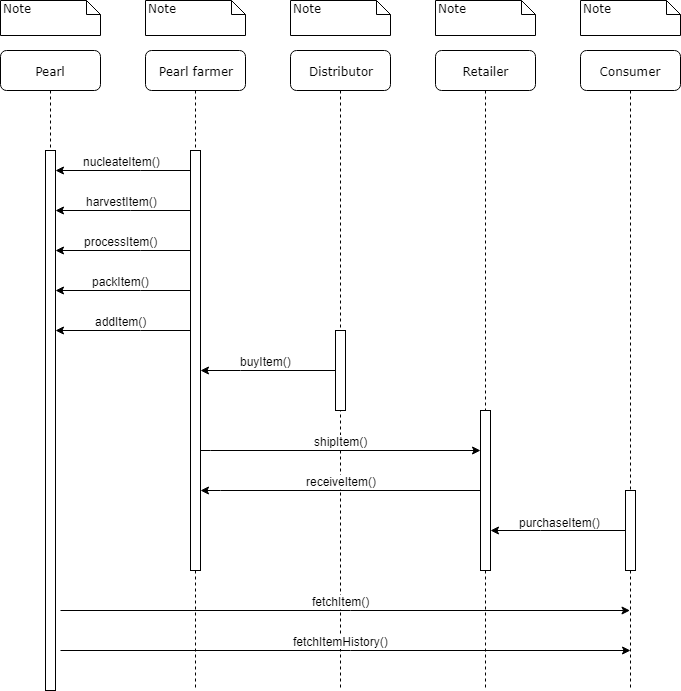

The diagram above was exported from draw.io. Its source (the exported page's mxGraphModel, read from the mxfile embedded in the PNG):
<mxGraphModel dx="1394" dy="806" grid="1" gridSize="10" guides="1" tooltips="1" connect="1" arrows="1" fold="1" page="1" pageScale="1" pageWidth="1169" pageHeight="827" background="#ffffff" math="0" shadow="0">
  <root>
    <mxCell id="0" />
    <mxCell id="1" parent="0" />
    <mxCell id="lE8nt2couYvjQIlS7a1T-36" value="" style="group" parent="1" vertex="1" connectable="0">
      <mxGeometry x="100" y="30" width="100" height="690" as="geometry" />
    </mxCell>
    <mxCell id="7baba1c4bc27f4b0-8" value="Pearl" style="shape=umlLifeline;perimeter=lifelinePerimeter;whiteSpace=wrap;html=1;container=0;collapsible=0;recursiveResize=0;outlineConnect=0;rounded=1;shadow=0;comic=0;labelBackgroundColor=none;strokeColor=#000000;strokeWidth=1;fillColor=#FFFFFF;fontFamily=Verdana;fontSize=12;fontColor=#000000;align=center;" parent="lE8nt2couYvjQIlS7a1T-36" vertex="1">
      <mxGeometry y="50" width="100" height="580" as="geometry" />
    </mxCell>
    <mxCell id="7baba1c4bc27f4b0-40" value="Note" style="shape=note;whiteSpace=wrap;html=1;size=14;verticalAlign=top;align=left;spacingTop=-6;rounded=0;shadow=0;comic=0;labelBackgroundColor=none;strokeColor=#000000;strokeWidth=1;fillColor=#FFFFFF;fontFamily=Verdana;fontSize=12;fontColor=#000000;" parent="lE8nt2couYvjQIlS7a1T-36" vertex="1">
      <mxGeometry width="100" height="35" as="geometry" />
    </mxCell>
    <mxCell id="lE8nt2couYvjQIlS7a1T-8" value="" style="html=1;points=[];perimeter=orthogonalPerimeter;rounded=0;shadow=0;comic=0;labelBackgroundColor=none;strokeColor=#000000;strokeWidth=1;fillColor=#FFFFFF;fontFamily=Verdana;fontSize=12;fontColor=#000000;align=center;" parent="lE8nt2couYvjQIlS7a1T-36" vertex="1">
      <mxGeometry x="45" y="150" width="10" height="540" as="geometry" />
    </mxCell>
    <mxCell id="lE8nt2couYvjQIlS7a1T-37" value="" style="group" parent="1" vertex="1" connectable="0">
      <mxGeometry x="245" y="30" width="100" height="690" as="geometry" />
    </mxCell>
    <mxCell id="7baba1c4bc27f4b0-2" value="Pearl farmer" style="shape=umlLifeline;perimeter=lifelinePerimeter;whiteSpace=wrap;html=1;container=0;collapsible=0;recursiveResize=0;outlineConnect=0;rounded=1;shadow=0;comic=0;labelBackgroundColor=none;strokeColor=#000000;strokeWidth=1;fillColor=#FFFFFF;fontFamily=Verdana;fontSize=12;fontColor=#000000;align=center;" parent="lE8nt2couYvjQIlS7a1T-37" vertex="1">
      <mxGeometry y="50" width="100" height="640" as="geometry" />
    </mxCell>
    <mxCell id="7baba1c4bc27f4b0-41" value="Note" style="shape=note;whiteSpace=wrap;html=1;size=14;verticalAlign=top;align=left;spacingTop=-6;rounded=0;shadow=0;comic=0;labelBackgroundColor=none;strokeColor=#000000;strokeWidth=1;fillColor=#FFFFFF;fontFamily=Verdana;fontSize=12;fontColor=#000000;" parent="lE8nt2couYvjQIlS7a1T-37" vertex="1">
      <mxGeometry width="100" height="35" as="geometry" />
    </mxCell>
    <mxCell id="7baba1c4bc27f4b0-10" value="" style="html=1;points=[];perimeter=orthogonalPerimeter;rounded=0;shadow=0;comic=0;labelBackgroundColor=none;strokeColor=#000000;strokeWidth=1;fillColor=#FFFFFF;fontFamily=Verdana;fontSize=12;fontColor=#000000;align=center;" parent="lE8nt2couYvjQIlS7a1T-37" vertex="1">
      <mxGeometry x="45" y="150" width="10" height="420" as="geometry" />
    </mxCell>
    <mxCell id="lE8nt2couYvjQIlS7a1T-10" value="" style="edgeStyle=orthogonalEdgeStyle;rounded=0;orthogonalLoop=1;jettySize=auto;html=1;" parent="1" source="7baba1c4bc27f4b0-10" target="lE8nt2couYvjQIlS7a1T-8" edge="1">
      <mxGeometry relative="1" as="geometry">
        <Array as="points">
          <mxPoint x="240" y="200" />
          <mxPoint x="240" y="200" />
        </Array>
      </mxGeometry>
    </mxCell>
    <mxCell id="lE8nt2couYvjQIlS7a1T-31" value="nucleateItem()" style="text;html=1;resizable=0;points=[];align=center;verticalAlign=middle;labelBackgroundColor=#ffffff;" parent="lE8nt2couYvjQIlS7a1T-10" vertex="1" connectable="0">
      <mxGeometry x="-0.3077" y="3" relative="1" as="geometry">
        <mxPoint x="-22" y="-13" as="offset" />
      </mxGeometry>
    </mxCell>
    <mxCell id="lE8nt2couYvjQIlS7a1T-11" value="" style="edgeStyle=orthogonalEdgeStyle;rounded=0;orthogonalLoop=1;jettySize=auto;html=1;" parent="1" source="7baba1c4bc27f4b0-10" target="lE8nt2couYvjQIlS7a1T-8" edge="1">
      <mxGeometry relative="1" as="geometry">
        <Array as="points">
          <mxPoint x="230" y="240" />
          <mxPoint x="230" y="240" />
        </Array>
      </mxGeometry>
    </mxCell>
    <mxCell id="lE8nt2couYvjQIlS7a1T-32" value="harvestItem()" style="text;html=1;resizable=0;points=[];align=center;verticalAlign=middle;labelBackgroundColor=#ffffff;" parent="lE8nt2couYvjQIlS7a1T-11" vertex="1" connectable="0">
      <mxGeometry x="-0.1538" y="-9" relative="1" as="geometry">
        <mxPoint x="-12" y="-1" as="offset" />
      </mxGeometry>
    </mxCell>
    <mxCell id="lE8nt2couYvjQIlS7a1T-12" value="" style="edgeStyle=orthogonalEdgeStyle;rounded=0;orthogonalLoop=1;jettySize=auto;html=1;" parent="1" source="7baba1c4bc27f4b0-10" target="lE8nt2couYvjQIlS7a1T-8" edge="1">
      <mxGeometry relative="1" as="geometry">
        <Array as="points">
          <mxPoint x="240" y="280" />
          <mxPoint x="240" y="280" />
        </Array>
      </mxGeometry>
    </mxCell>
    <mxCell id="lE8nt2couYvjQIlS7a1T-33" value="processItem()" style="text;html=1;resizable=0;points=[];align=center;verticalAlign=middle;labelBackgroundColor=#ffffff;" parent="lE8nt2couYvjQIlS7a1T-12" vertex="1" connectable="0">
      <mxGeometry x="0.2462" y="-6" relative="1" as="geometry">
        <mxPoint x="14" y="-4" as="offset" />
      </mxGeometry>
    </mxCell>
    <mxCell id="lE8nt2couYvjQIlS7a1T-13" value="" style="edgeStyle=orthogonalEdgeStyle;rounded=0;orthogonalLoop=1;jettySize=auto;html=1;" parent="1" source="7baba1c4bc27f4b0-10" target="lE8nt2couYvjQIlS7a1T-8" edge="1">
      <mxGeometry relative="1" as="geometry">
        <Array as="points">
          <mxPoint x="240" y="320" />
          <mxPoint x="240" y="320" />
        </Array>
      </mxGeometry>
    </mxCell>
    <mxCell id="lE8nt2couYvjQIlS7a1T-34" value="packItem()" style="text;html=1;resizable=0;points=[];align=center;verticalAlign=middle;labelBackgroundColor=#ffffff;" parent="lE8nt2couYvjQIlS7a1T-13" vertex="1" connectable="0">
      <mxGeometry x="0.2923" y="-6" relative="1" as="geometry">
        <mxPoint x="17" y="-4" as="offset" />
      </mxGeometry>
    </mxCell>
    <mxCell id="lE8nt2couYvjQIlS7a1T-14" value="" style="edgeStyle=orthogonalEdgeStyle;rounded=0;orthogonalLoop=1;jettySize=auto;html=1;" parent="1" source="7baba1c4bc27f4b0-10" target="lE8nt2couYvjQIlS7a1T-8" edge="1">
      <mxGeometry relative="1" as="geometry">
        <Array as="points">
          <mxPoint x="240" y="360" />
          <mxPoint x="240" y="360" />
        </Array>
      </mxGeometry>
    </mxCell>
    <mxCell id="lE8nt2couYvjQIlS7a1T-35" value="addItem()" style="text;html=1;resizable=0;points=[];align=center;verticalAlign=middle;labelBackgroundColor=#ffffff;direction=south;" parent="lE8nt2couYvjQIlS7a1T-14" vertex="1" connectable="0">
      <mxGeometry x="0.2" y="-5" relative="1" as="geometry">
        <mxPoint x="11" y="-5" as="offset" />
      </mxGeometry>
    </mxCell>
    <mxCell id="lE8nt2couYvjQIlS7a1T-38" value="" style="group" parent="1" vertex="1" connectable="0">
      <mxGeometry x="390" y="30" width="100" height="690" as="geometry" />
    </mxCell>
    <mxCell id="7baba1c4bc27f4b0-3" value="Distributor" style="shape=umlLifeline;perimeter=lifelinePerimeter;whiteSpace=wrap;html=1;container=0;collapsible=0;recursiveResize=0;outlineConnect=0;rounded=1;shadow=0;comic=0;labelBackgroundColor=none;strokeColor=#000000;strokeWidth=1;fillColor=#FFFFFF;fontFamily=Verdana;fontSize=12;fontColor=#000000;align=center;" parent="lE8nt2couYvjQIlS7a1T-38" vertex="1">
      <mxGeometry y="50" width="100" height="640" as="geometry" />
    </mxCell>
    <mxCell id="7baba1c4bc27f4b0-42" value="Note" style="shape=note;whiteSpace=wrap;html=1;size=14;verticalAlign=top;align=left;spacingTop=-6;rounded=0;shadow=0;comic=0;labelBackgroundColor=none;strokeColor=#000000;strokeWidth=1;fillColor=#FFFFFF;fontFamily=Verdana;fontSize=12;fontColor=#000000;" parent="lE8nt2couYvjQIlS7a1T-38" vertex="1">
      <mxGeometry width="100" height="35" as="geometry" />
    </mxCell>
    <mxCell id="lE8nt2couYvjQIlS7a1T-26" value="" style="html=1;points=[];perimeter=orthogonalPerimeter;rounded=0;shadow=0;comic=0;labelBackgroundColor=none;strokeColor=#000000;strokeWidth=1;fillColor=#FFFFFF;fontFamily=Verdana;fontSize=12;fontColor=#000000;align=center;" parent="lE8nt2couYvjQIlS7a1T-38" vertex="1">
      <mxGeometry x="45" y="330" width="10" height="80" as="geometry" />
    </mxCell>
    <mxCell id="lE8nt2couYvjQIlS7a1T-47" value="" style="edgeStyle=orthogonalEdgeStyle;rounded=0;orthogonalLoop=1;jettySize=auto;html=1;" parent="lE8nt2couYvjQIlS7a1T-38" edge="1">
      <mxGeometry relative="1" as="geometry">
        <mxPoint x="-230" y="650" as="sourcePoint" />
        <mxPoint x="339.5" y="650" as="targetPoint" />
        <Array as="points">
          <mxPoint x="60" y="650" />
          <mxPoint x="60" y="650" />
        </Array>
      </mxGeometry>
    </mxCell>
    <mxCell id="lE8nt2couYvjQIlS7a1T-48" value="fetchItemHistory()" style="text;html=1;resizable=0;points=[];align=center;verticalAlign=middle;labelBackgroundColor=#ffffff;" parent="lE8nt2couYvjQIlS7a1T-47" vertex="1" connectable="0">
      <mxGeometry x="-0.3286" y="4" relative="1" as="geometry">
        <mxPoint x="89" y="-6" as="offset" />
      </mxGeometry>
    </mxCell>
    <mxCell id="lE8nt2couYvjQIlS7a1T-28" value="" style="edgeStyle=orthogonalEdgeStyle;rounded=0;orthogonalLoop=1;jettySize=auto;html=1;" parent="1" source="lE8nt2couYvjQIlS7a1T-26" target="7baba1c4bc27f4b0-10" edge="1">
      <mxGeometry relative="1" as="geometry">
        <Array as="points">
          <mxPoint x="340" y="400" />
          <mxPoint x="340" y="400" />
        </Array>
      </mxGeometry>
    </mxCell>
    <mxCell id="lE8nt2couYvjQIlS7a1T-41" value="buyItem()" style="text;html=1;resizable=0;points=[];align=center;verticalAlign=middle;labelBackgroundColor=#ffffff;" parent="lE8nt2couYvjQIlS7a1T-28" vertex="1" connectable="0">
      <mxGeometry x="0.4074" y="-11" relative="1" as="geometry">
        <mxPoint x="25" y="1" as="offset" />
      </mxGeometry>
    </mxCell>
    <mxCell id="lE8nt2couYvjQIlS7a1T-39" value="" style="group" parent="1" vertex="1" connectable="0">
      <mxGeometry x="535" y="30" width="100" height="690" as="geometry" />
    </mxCell>
    <mxCell id="7baba1c4bc27f4b0-4" value="Retailer" style="shape=umlLifeline;perimeter=lifelinePerimeter;whiteSpace=wrap;html=1;container=1;collapsible=0;recursiveResize=0;outlineConnect=0;rounded=1;shadow=0;comic=0;labelBackgroundColor=none;strokeColor=#000000;strokeWidth=1;fillColor=#FFFFFF;fontFamily=Verdana;fontSize=12;fontColor=#000000;align=center;" parent="lE8nt2couYvjQIlS7a1T-39" vertex="1">
      <mxGeometry y="50" width="100" height="640" as="geometry" />
    </mxCell>
    <mxCell id="7baba1c4bc27f4b0-43" value="Note" style="shape=note;whiteSpace=wrap;html=1;size=14;verticalAlign=top;align=left;spacingTop=-6;rounded=0;shadow=0;comic=0;labelBackgroundColor=none;strokeColor=#000000;strokeWidth=1;fillColor=#FFFFFF;fontFamily=Verdana;fontSize=12;fontColor=#000000;" parent="lE8nt2couYvjQIlS7a1T-39" vertex="1">
      <mxGeometry width="100" height="35" as="geometry" />
    </mxCell>
    <mxCell id="lE8nt2couYvjQIlS7a1T-19" value="" style="html=1;points=[];perimeter=orthogonalPerimeter;rounded=0;shadow=0;comic=0;labelBackgroundColor=none;strokeColor=#000000;strokeWidth=1;fillColor=#FFFFFF;fontFamily=Verdana;fontSize=12;fontColor=#000000;align=center;" parent="lE8nt2couYvjQIlS7a1T-39" vertex="1">
      <mxGeometry x="45" y="410" width="10" height="160" as="geometry" />
    </mxCell>
    <mxCell id="lE8nt2couYvjQIlS7a1T-20" value="" style="edgeStyle=orthogonalEdgeStyle;rounded=0;orthogonalLoop=1;jettySize=auto;html=1;" parent="1" source="7baba1c4bc27f4b0-10" target="lE8nt2couYvjQIlS7a1T-19" edge="1">
      <mxGeometry relative="1" as="geometry">
        <Array as="points">
          <mxPoint x="310" y="480" />
          <mxPoint x="310" y="480" />
        </Array>
      </mxGeometry>
    </mxCell>
    <mxCell id="lE8nt2couYvjQIlS7a1T-42" value="shipItem()" style="text;html=1;resizable=0;points=[];align=center;verticalAlign=middle;labelBackgroundColor=#ffffff;" parent="lE8nt2couYvjQIlS7a1T-20" vertex="1" connectable="0">
      <mxGeometry x="-0.3286" y="4" relative="1" as="geometry">
        <mxPoint x="46" y="-6" as="offset" />
      </mxGeometry>
    </mxCell>
    <mxCell id="lE8nt2couYvjQIlS7a1T-22" value="" style="edgeStyle=orthogonalEdgeStyle;rounded=0;orthogonalLoop=1;jettySize=auto;html=1;" parent="1" source="lE8nt2couYvjQIlS7a1T-19" target="7baba1c4bc27f4b0-10" edge="1">
      <mxGeometry relative="1" as="geometry">
        <Array as="points">
          <mxPoint x="320" y="520" />
          <mxPoint x="320" y="520" />
        </Array>
      </mxGeometry>
    </mxCell>
    <mxCell id="lE8nt2couYvjQIlS7a1T-43" value="receiveItem()" style="text;html=1;resizable=0;points=[];align=center;verticalAlign=middle;labelBackgroundColor=#ffffff;" parent="lE8nt2couYvjQIlS7a1T-22" vertex="1" connectable="0">
      <mxGeometry x="0.8571" y="-207" relative="1" as="geometry">
        <mxPoint x="120" y="197" as="offset" />
      </mxGeometry>
    </mxCell>
    <mxCell id="lE8nt2couYvjQIlS7a1T-40" value="" style="group" parent="1" vertex="1" connectable="0">
      <mxGeometry x="680" y="30" width="100" height="690" as="geometry" />
    </mxCell>
    <mxCell id="7baba1c4bc27f4b0-5" value="Consumer" style="shape=umlLifeline;perimeter=lifelinePerimeter;whiteSpace=wrap;html=1;container=1;collapsible=0;recursiveResize=0;outlineConnect=0;rounded=1;shadow=0;comic=0;labelBackgroundColor=none;strokeColor=#000000;strokeWidth=1;fillColor=#FFFFFF;fontFamily=Verdana;fontSize=12;fontColor=#000000;align=center;" parent="lE8nt2couYvjQIlS7a1T-40" vertex="1">
      <mxGeometry y="50" width="100" height="640" as="geometry" />
    </mxCell>
    <mxCell id="lE8nt2couYvjQIlS7a1T-23" value="" style="html=1;points=[];perimeter=orthogonalPerimeter;rounded=0;shadow=0;comic=0;labelBackgroundColor=none;strokeColor=#000000;strokeWidth=1;fillColor=#FFFFFF;fontFamily=Verdana;fontSize=12;fontColor=#000000;align=center;" parent="7baba1c4bc27f4b0-5" vertex="1">
      <mxGeometry x="45" y="440" width="10" height="80" as="geometry" />
    </mxCell>
    <mxCell id="7baba1c4bc27f4b0-44" value="Note" style="shape=note;whiteSpace=wrap;html=1;size=14;verticalAlign=top;align=left;spacingTop=-6;rounded=0;shadow=0;comic=0;labelBackgroundColor=none;strokeColor=#000000;strokeWidth=1;fillColor=#FFFFFF;fontFamily=Verdana;fontSize=12;fontColor=#000000;" parent="lE8nt2couYvjQIlS7a1T-40" vertex="1">
      <mxGeometry width="100" height="35" as="geometry" />
    </mxCell>
    <mxCell id="lE8nt2couYvjQIlS7a1T-25" value="" style="edgeStyle=orthogonalEdgeStyle;rounded=0;orthogonalLoop=1;jettySize=auto;html=1;" parent="1" source="lE8nt2couYvjQIlS7a1T-23" target="lE8nt2couYvjQIlS7a1T-19" edge="1">
      <mxGeometry relative="1" as="geometry">
        <Array as="points">
          <mxPoint x="640" y="560" />
          <mxPoint x="640" y="560" />
        </Array>
      </mxGeometry>
    </mxCell>
    <mxCell id="lE8nt2couYvjQIlS7a1T-44" value="purchaseItem()" style="text;html=1;resizable=0;points=[];align=center;verticalAlign=middle;labelBackgroundColor=#ffffff;" parent="lE8nt2couYvjQIlS7a1T-25" vertex="1" connectable="0">
      <mxGeometry x="0.2593" y="-5" relative="1" as="geometry">
        <mxPoint x="19" y="-4" as="offset" />
      </mxGeometry>
    </mxCell>
    <mxCell id="lE8nt2couYvjQIlS7a1T-45" value="" style="edgeStyle=orthogonalEdgeStyle;rounded=0;orthogonalLoop=1;jettySize=auto;html=1;" parent="1" target="7baba1c4bc27f4b0-5" edge="1">
      <mxGeometry relative="1" as="geometry">
        <mxPoint x="160" y="640" as="sourcePoint" />
        <mxPoint x="590" y="490" as="targetPoint" />
        <Array as="points">
          <mxPoint x="450" y="640" />
          <mxPoint x="450" y="640" />
        </Array>
      </mxGeometry>
    </mxCell>
    <mxCell id="lE8nt2couYvjQIlS7a1T-46" value="fetchItem()" style="text;html=1;resizable=0;points=[];align=center;verticalAlign=middle;labelBackgroundColor=#ffffff;" parent="lE8nt2couYvjQIlS7a1T-45" vertex="1" connectable="0">
      <mxGeometry x="-0.3286" y="4" relative="1" as="geometry">
        <mxPoint x="89" y="-6" as="offset" />
      </mxGeometry>
    </mxCell>
  </root>
</mxGraphModel>